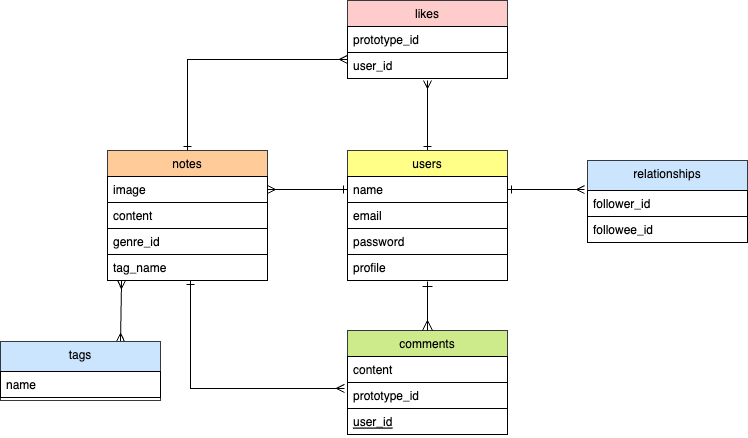

The diagram above was exported from draw.io. Its source (the exported page's mxGraphModel, read from the mxfile embedded in the PNG):
<mxGraphModel dx="1080" dy="875" grid="1" gridSize="10" guides="1" tooltips="1" connect="1" arrows="1" fold="1" page="1" pageScale="1" pageWidth="827" pageHeight="1169" math="0" shadow="0">
  <root>
    <mxCell id="0" />
    <mxCell id="1" parent="0" />
    <mxCell id="Zjs7kt_qfPezoPI7D1Mi-31" value="notes" style="swimlane;fontStyle=0;align=center;verticalAlign=top;childLayout=stackLayout;horizontal=1;startSize=26;horizontalStack=0;resizeParent=1;resizeLast=0;collapsible=1;marginBottom=0;rounded=0;shadow=0;strokeWidth=1;labelBackgroundColor=none;labelBorderColor=none;swimlaneFillColor=none;fillColor=#ffcc99;strokeColor=#36393d;fontColor=#000000;" vertex="1" parent="1">
      <mxGeometry x="197" y="210" width="160" height="130" as="geometry">
        <mxRectangle x="230" y="140" width="160" height="26" as="alternateBounds" />
      </mxGeometry>
    </mxCell>
    <mxCell id="Zjs7kt_qfPezoPI7D1Mi-32" value="image" style="text;align=left;verticalAlign=top;spacingLeft=4;spacingRight=4;overflow=hidden;rotatable=0;points=[[0,0.5],[1,0.5]];portConstraint=eastwest;strokeColor=default;" vertex="1" parent="Zjs7kt_qfPezoPI7D1Mi-31">
      <mxGeometry y="26" width="160" height="26" as="geometry" />
    </mxCell>
    <mxCell id="Zjs7kt_qfPezoPI7D1Mi-33" value="content" style="text;align=left;verticalAlign=top;spacingLeft=4;spacingRight=4;overflow=hidden;rotatable=0;points=[[0,0.5],[1,0.5]];portConstraint=eastwest;rounded=0;shadow=0;html=0;strokeColor=default;" vertex="1" parent="Zjs7kt_qfPezoPI7D1Mi-31">
      <mxGeometry y="52" width="160" height="26" as="geometry" />
    </mxCell>
    <mxCell id="Zjs7kt_qfPezoPI7D1Mi-34" value="genre_id" style="text;align=left;verticalAlign=top;spacingLeft=4;spacingRight=4;overflow=hidden;rotatable=0;points=[[0,0.5],[1,0.5]];portConstraint=eastwest;rounded=0;shadow=0;html=0;strokeColor=default;" vertex="1" parent="Zjs7kt_qfPezoPI7D1Mi-31">
      <mxGeometry y="78" width="160" height="26" as="geometry" />
    </mxCell>
    <mxCell id="Zjs7kt_qfPezoPI7D1Mi-35" value="tag_name" style="text;align=left;verticalAlign=top;spacingLeft=4;spacingRight=4;overflow=hidden;rotatable=0;points=[[0,0.5],[1,0.5]];portConstraint=eastwest;rounded=0;shadow=0;html=0;strokeColor=default;" vertex="1" parent="Zjs7kt_qfPezoPI7D1Mi-31">
      <mxGeometry y="104" width="160" height="26" as="geometry" />
    </mxCell>
    <mxCell id="Zjs7kt_qfPezoPI7D1Mi-36" value="comments" style="swimlane;fontStyle=0;align=center;verticalAlign=top;childLayout=stackLayout;horizontal=1;startSize=26;horizontalStack=0;resizeParent=1;resizeLast=0;collapsible=1;marginBottom=0;rounded=0;shadow=0;strokeWidth=1;fillColor=#cdeb8b;strokeColor=#36393d;fontColor=#030202;" vertex="1" parent="1">
      <mxGeometry x="437" y="390" width="160" height="104" as="geometry">
        <mxRectangle x="130" y="380" width="160" height="26" as="alternateBounds" />
      </mxGeometry>
    </mxCell>
    <mxCell id="Zjs7kt_qfPezoPI7D1Mi-37" value="content" style="text;align=left;verticalAlign=top;spacingLeft=4;spacingRight=4;overflow=hidden;rotatable=0;points=[[0,0.5],[1,0.5]];portConstraint=eastwest;strokeColor=default;" vertex="1" parent="Zjs7kt_qfPezoPI7D1Mi-36">
      <mxGeometry y="26" width="160" height="26" as="geometry" />
    </mxCell>
    <mxCell id="Zjs7kt_qfPezoPI7D1Mi-38" value="prototype_id" style="text;align=left;verticalAlign=top;spacingLeft=4;spacingRight=4;overflow=hidden;rotatable=0;points=[[0,0.5],[1,0.5]];portConstraint=eastwest;rounded=0;shadow=0;html=0;strokeColor=default;" vertex="1" parent="Zjs7kt_qfPezoPI7D1Mi-36">
      <mxGeometry y="52" width="160" height="26" as="geometry" />
    </mxCell>
    <mxCell id="Zjs7kt_qfPezoPI7D1Mi-39" value="user_id" style="text;align=left;verticalAlign=top;spacingLeft=4;spacingRight=4;overflow=hidden;rotatable=0;points=[[0,0.5],[1,0.5]];portConstraint=eastwest;fontStyle=4;strokeColor=default;" vertex="1" parent="Zjs7kt_qfPezoPI7D1Mi-36">
      <mxGeometry y="78" width="160" height="26" as="geometry" />
    </mxCell>
    <mxCell id="Zjs7kt_qfPezoPI7D1Mi-40" value="likes" style="swimlane;fontStyle=0;align=center;verticalAlign=top;childLayout=stackLayout;horizontal=1;startSize=26;horizontalStack=0;resizeParent=1;resizeLast=0;collapsible=1;marginBottom=0;rounded=0;shadow=0;strokeWidth=1;fillColor=#ffcccc;strokeColor=#36393d;fontColor=#000000;" vertex="1" parent="1">
      <mxGeometry x="437" y="60" width="160" height="78" as="geometry">
        <mxRectangle x="340" y="380" width="170" height="26" as="alternateBounds" />
      </mxGeometry>
    </mxCell>
    <mxCell id="Zjs7kt_qfPezoPI7D1Mi-41" value="prototype_id" style="text;align=left;verticalAlign=top;spacingLeft=4;spacingRight=4;overflow=hidden;rotatable=0;points=[[0,0.5],[1,0.5]];portConstraint=eastwest;strokeColor=default;" vertex="1" parent="Zjs7kt_qfPezoPI7D1Mi-40">
      <mxGeometry y="26" width="160" height="26" as="geometry" />
    </mxCell>
    <mxCell id="Zjs7kt_qfPezoPI7D1Mi-42" value="user_id" style="text;align=left;verticalAlign=top;spacingLeft=4;spacingRight=4;overflow=hidden;rotatable=0;points=[[0,0.5],[1,0.5]];portConstraint=eastwest;strokeColor=default;" vertex="1" parent="Zjs7kt_qfPezoPI7D1Mi-40">
      <mxGeometry y="52" width="160" height="26" as="geometry" />
    </mxCell>
    <mxCell id="Zjs7kt_qfPezoPI7D1Mi-43" style="edgeStyle=orthogonalEdgeStyle;rounded=0;orthogonalLoop=1;jettySize=auto;html=1;exitX=0.5;exitY=0;exitDx=0;exitDy=0;endArrow=ERmany;endFill=0;startArrow=ERone;startFill=0;" edge="1" parent="1" source="Zjs7kt_qfPezoPI7D1Mi-44">
      <mxGeometry relative="1" as="geometry">
        <mxPoint x="517" y="140.00000000000023" as="targetPoint" />
      </mxGeometry>
    </mxCell>
    <mxCell id="Zjs7kt_qfPezoPI7D1Mi-44" value="users" style="swimlane;fontStyle=0;align=center;verticalAlign=top;childLayout=stackLayout;horizontal=1;startSize=26;horizontalStack=0;resizeParent=1;resizeLast=0;collapsible=1;marginBottom=0;rounded=0;shadow=0;strokeWidth=1;fillColor=#ffff88;strokeColor=#36393d;fontColor=#000000;" vertex="1" parent="1">
      <mxGeometry x="437" y="210" width="160" height="130" as="geometry">
        <mxRectangle x="550" y="140" width="160" height="26" as="alternateBounds" />
      </mxGeometry>
    </mxCell>
    <mxCell id="Zjs7kt_qfPezoPI7D1Mi-45" value="name" style="text;align=left;verticalAlign=top;spacingLeft=4;spacingRight=4;overflow=hidden;rotatable=0;points=[[0,0.5],[1,0.5]];portConstraint=eastwest;rounded=0;shadow=0;html=0;strokeColor=default;" vertex="1" parent="Zjs7kt_qfPezoPI7D1Mi-44">
      <mxGeometry y="26" width="160" height="26" as="geometry" />
    </mxCell>
    <mxCell id="Zjs7kt_qfPezoPI7D1Mi-46" value="email" style="text;align=left;verticalAlign=top;spacingLeft=4;spacingRight=4;overflow=hidden;rotatable=0;points=[[0,0.5],[1,0.5]];portConstraint=eastwest;rounded=0;shadow=0;html=0;strokeColor=default;" vertex="1" parent="Zjs7kt_qfPezoPI7D1Mi-44">
      <mxGeometry y="52" width="160" height="26" as="geometry" />
    </mxCell>
    <mxCell id="Zjs7kt_qfPezoPI7D1Mi-47" value="password" style="text;align=left;verticalAlign=top;spacingLeft=4;spacingRight=4;overflow=hidden;rotatable=0;points=[[0,0.5],[1,0.5]];portConstraint=eastwest;rounded=0;shadow=0;html=0;strokeColor=default;" vertex="1" parent="Zjs7kt_qfPezoPI7D1Mi-44">
      <mxGeometry y="78" width="160" height="26" as="geometry" />
    </mxCell>
    <mxCell id="Zjs7kt_qfPezoPI7D1Mi-48" value="profile" style="text;align=left;verticalAlign=top;spacingLeft=4;spacingRight=4;overflow=hidden;rotatable=0;points=[[0,0.5],[1,0.5]];portConstraint=eastwest;strokeColor=default;" vertex="1" parent="Zjs7kt_qfPezoPI7D1Mi-44">
      <mxGeometry y="104" width="160" height="26" as="geometry" />
    </mxCell>
    <mxCell id="Zjs7kt_qfPezoPI7D1Mi-49" value="relationships" style="swimlane;fontStyle=0;align=center;verticalAlign=top;childLayout=stackLayout;horizontal=1;startSize=30;horizontalStack=0;resizeParent=1;resizeLast=0;collapsible=1;marginBottom=0;rounded=0;shadow=0;strokeWidth=1;fillColor=#cce5ff;strokeColor=#36393d;fontColor=#030303;" vertex="1" parent="1">
      <mxGeometry x="677" y="220" width="160" height="82" as="geometry">
        <mxRectangle x="230" y="140" width="160" height="26" as="alternateBounds" />
      </mxGeometry>
    </mxCell>
    <mxCell id="Zjs7kt_qfPezoPI7D1Mi-50" value="follower_id" style="text;align=left;verticalAlign=top;spacingLeft=4;spacingRight=4;overflow=hidden;rotatable=0;points=[[0,0.5],[1,0.5]];portConstraint=eastwest;strokeColor=default;" vertex="1" parent="Zjs7kt_qfPezoPI7D1Mi-49">
      <mxGeometry y="30" width="160" height="26" as="geometry" />
    </mxCell>
    <mxCell id="Zjs7kt_qfPezoPI7D1Mi-51" value="followee_id" style="text;align=left;verticalAlign=top;spacingLeft=4;spacingRight=4;overflow=hidden;rotatable=0;points=[[0,0.5],[1,0.5]];portConstraint=eastwest;strokeColor=default;" vertex="1" parent="Zjs7kt_qfPezoPI7D1Mi-49">
      <mxGeometry y="56" width="160" height="26" as="geometry" />
    </mxCell>
    <mxCell id="Zjs7kt_qfPezoPI7D1Mi-52" value="" style="edgeStyle=segmentEdgeStyle;endArrow=ERmany;html=1;curved=0;rounded=0;endSize=8;startSize=8;exitX=0.5;exitY=1.038;exitDx=0;exitDy=0;exitPerimeter=0;entryX=0.5;entryY=0;entryDx=0;entryDy=0;endFill=0;startArrow=ERone;startFill=0;" edge="1" parent="1" source="Zjs7kt_qfPezoPI7D1Mi-48" target="Zjs7kt_qfPezoPI7D1Mi-36">
      <mxGeometry width="50" height="50" relative="1" as="geometry">
        <mxPoint x="497" y="310" as="sourcePoint" />
        <mxPoint x="547" y="260" as="targetPoint" />
      </mxGeometry>
    </mxCell>
    <mxCell id="Zjs7kt_qfPezoPI7D1Mi-53" style="edgeStyle=orthogonalEdgeStyle;rounded=0;orthogonalLoop=1;jettySize=auto;html=1;exitX=0.5;exitY=0;exitDx=0;exitDy=0;entryX=0;entryY=0.269;entryDx=0;entryDy=0;entryPerimeter=0;endArrow=ERmany;endFill=0;startArrow=ERone;startFill=0;" edge="1" parent="1" source="Zjs7kt_qfPezoPI7D1Mi-31" target="Zjs7kt_qfPezoPI7D1Mi-42">
      <mxGeometry relative="1" as="geometry" />
    </mxCell>
    <mxCell id="Zjs7kt_qfPezoPI7D1Mi-54" style="edgeStyle=orthogonalEdgeStyle;rounded=0;orthogonalLoop=1;jettySize=auto;html=1;exitX=0;exitY=0.5;exitDx=0;exitDy=0;endArrow=ERmany;endFill=0;startArrow=ERone;startFill=0;" edge="1" parent="1" source="Zjs7kt_qfPezoPI7D1Mi-45">
      <mxGeometry relative="1" as="geometry">
        <mxPoint x="357" y="249" as="targetPoint" />
      </mxGeometry>
    </mxCell>
    <mxCell id="Zjs7kt_qfPezoPI7D1Mi-55" style="edgeStyle=orthogonalEdgeStyle;rounded=0;orthogonalLoop=1;jettySize=auto;html=1;exitX=1;exitY=0.5;exitDx=0;exitDy=0;entryX=-0.019;entryY=0.354;entryDx=0;entryDy=0;entryPerimeter=0;endArrow=ERmany;endFill=0;startArrow=ERone;startFill=0;" edge="1" parent="1" source="Zjs7kt_qfPezoPI7D1Mi-45" target="Zjs7kt_qfPezoPI7D1Mi-49">
      <mxGeometry relative="1" as="geometry" />
    </mxCell>
    <mxCell id="Zjs7kt_qfPezoPI7D1Mi-56" style="edgeStyle=orthogonalEdgeStyle;rounded=0;orthogonalLoop=1;jettySize=auto;html=1;exitX=0.519;exitY=1;exitDx=0;exitDy=0;entryX=-0.019;entryY=0.231;entryDx=0;entryDy=0;entryPerimeter=0;endArrow=ERmany;endFill=0;startArrow=ERone;startFill=0;exitPerimeter=0;" edge="1" parent="1" source="Zjs7kt_qfPezoPI7D1Mi-35" target="Zjs7kt_qfPezoPI7D1Mi-38">
      <mxGeometry relative="1" as="geometry">
        <mxPoint x="210" y="471.01" as="sourcePoint" />
        <mxPoint x="370" y="380.004" as="targetPoint" />
      </mxGeometry>
    </mxCell>
    <mxCell id="Zjs7kt_qfPezoPI7D1Mi-57" style="edgeStyle=none;html=1;exitX=0.75;exitY=0;exitDx=0;exitDy=0;entryX=0.088;entryY=1;entryDx=0;entryDy=0;entryPerimeter=0;startArrow=ERmany;startFill=0;endArrow=ERmany;endFill=0;" edge="1" parent="1" source="Zjs7kt_qfPezoPI7D1Mi-58" target="Zjs7kt_qfPezoPI7D1Mi-35">
      <mxGeometry relative="1" as="geometry" />
    </mxCell>
    <mxCell id="Zjs7kt_qfPezoPI7D1Mi-58" value="tags" style="swimlane;fontStyle=0;align=center;verticalAlign=top;childLayout=stackLayout;horizontal=1;startSize=30;horizontalStack=0;resizeParent=1;resizeLast=0;collapsible=1;marginBottom=0;rounded=0;shadow=0;strokeWidth=1;fillColor=#cce5ff;strokeColor=#36393d;fontColor=#030303;" vertex="1" parent="1">
      <mxGeometry x="90" y="401" width="160" height="59" as="geometry">
        <mxRectangle x="230" y="140" width="160" height="26" as="alternateBounds" />
      </mxGeometry>
    </mxCell>
    <mxCell id="Zjs7kt_qfPezoPI7D1Mi-59" value="name" style="text;align=left;verticalAlign=top;spacingLeft=4;spacingRight=4;overflow=hidden;rotatable=0;points=[[0,0.5],[1,0.5]];portConstraint=eastwest;strokeColor=default;" vertex="1" parent="Zjs7kt_qfPezoPI7D1Mi-58">
      <mxGeometry y="30" width="160" height="26" as="geometry" />
    </mxCell>
  </root>
</mxGraphModel>